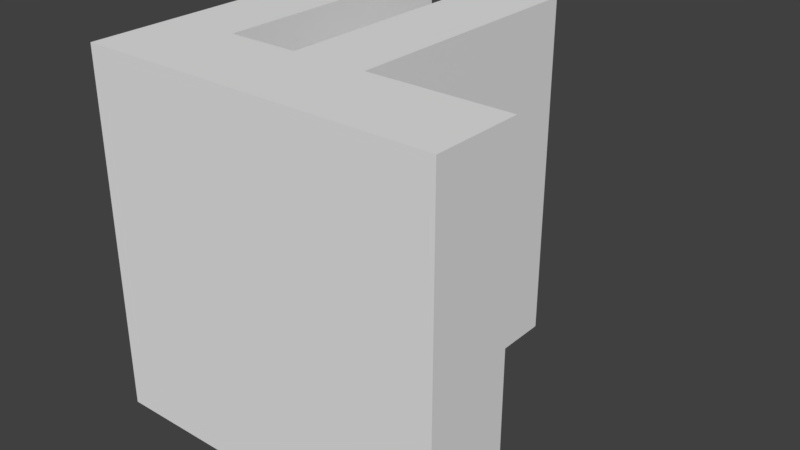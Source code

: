 # Source: F.blend  (saved by Blender 2.78.0; exported with 4.5.12 LTS)
import bpy
from mathutils import Matrix  # noqa: F401  (used for matrix-valued properties, if any)

bpy.ops.wm.read_factory_settings(use_empty=True)
scene = bpy.context.scene
scene.name = 'Scene'

# ---- collections
col_collection_1 = bpy.data.collections.new('Collection 1'); scene.collection.children.link(col_collection_1)

# ---- materials (node trees are filled in below, after node groups)
mat_material = bpy.data.materials.new('Material')
mat_material.alpha_threshold = 0.0
mat_material.use_transparent_shadow = False
mat_material.roughness = 0.5
mat_material.line_color = (0.0, 0.0, 0.0, 1.0)

# ---- material node trees

# ---- world
world_world = bpy.data.worlds.new('World'); scene.world = world_world
world_world.color = (0.05088, 0.05088, 0.05088)
world_world.use_sun_shadow = False
world_world.sun_shadow_jitter_overblur = 0.0
world_world.cycles.sampling_method = 'MANUAL'

# ---- meshes
me_cube = bpy.data.meshes.new('Cube')
me_cube.from_pydata([(1.0, -1.0, -1.0), (-1.0, -1.0, -1.0), (-1.0, 1.0, -1.0), (1.0, -1.0, 1.0), (-1.0, -1.0, 1.0), (-1.0, 1.0, 1.0), (-0.6, -0.498, -1.0), (-0.6, -0.498, 1.0), (-0.2, -0.498, -1.0), (-0.2, -0.498, 1.0), (-0.6, 1.0, -1.0), (-0.6, 1.0, 1.0), (-0.2, 1.0, -1.0), (-0.2, 1.0, 1.0), (0.22, -0.498, -1.0), (0.22, -0.498, 1.0), (1.0, -0.498, -1.0), (1.0, -0.498, 1.0), (0.22, 1.0, -1.0), (0.22, 1.0, 1.0)], [], [(0, 3, 4, 1), (1, 4, 5, 2), (8, 9, 13, 12), (11, 10, 2, 5), (7, 6, 10, 11), (6, 7, 9, 8), (19, 18, 12, 13), (15, 14, 18, 19), (17, 15, 19, 13, 9, 7, 11, 5, 4, 3), (16, 17, 3, 0), (18, 14, 16, 0, 1, 2, 10, 6, 8, 12), (14, 15, 17, 16)])
me_cube.materials.append(mat_material)
me_cube.use_remesh_preserve_volume = False
me_cube.use_remesh_preserve_attributes = False
me_cube.use_mirror_vertex_groups = False
me_cube.update()

# ---- objects
ob_f = bpy.data.objects.new('F', me_cube)

# ---- transforms, parenting, visibility, modifiers, constraints
ob_f.location = (0.0, 0.0, 0.0)
ob_f.scale = (0.5, 0.5, 0.5)
ob_f.lock_rotations_4d = False
ob_f.empty_display_type = 'ARROWS'
ob_f.lineart.crease_threshold = 0.0

# ---- collection membership
col_collection_1.objects.link(ob_f)

# ---- scene / render settings (as saved in the file)
scene.frame_start = 1; scene.frame_end = 250; scene.frame_set(1)
scene.render.engine = 'BLENDER_EEVEE_NEXT'
scene.render.resolution_percentage = 50
scene.render.dither_intensity = 0.0
scene.cycles.use_denoising = False
scene.cycles.samples = 128
scene.cycles.sampling_pattern = 'TABULATED_SOBOL'
scene.cycles.light_sampling_threshold = 0.0
scene.cycles.use_adaptive_sampling = False
scene.cycles.use_light_tree = False
scene.cycles.blur_glossy = 0.0
scene.cycles.sample_clamp_indirect = 0.0
scene.view_settings.view_transform = 'Standard'
bpy.context.view_layer.update()

# ---- added for rendering (the .blend has no active camera and no usable light): camera, sun
cam_auto = bpy.data.cameras.new('AutoCamera')
cam_auto.lens = 50.0
cam_auto.sensor_width = 36.0
cam_auto.clip_end = 1000.0
ob_auto_camera = bpy.data.objects.new('AutoCamera', cam_auto)
scene.collection.objects.link(ob_auto_camera)
ob_auto_camera.location = (1.60254, -1.92304, 1.28203)
ob_auto_camera.rotation_euler = (1.09748, -7.21219e-08, 0.694738)
scene.camera = ob_auto_camera
light_auto_sun = bpy.data.lights.new('AutoSun', 'SUN')
light_auto_sun.energy = 3.0
light_auto_sun.angle = 0.0523599
ob_auto_sun = bpy.data.objects.new('AutoSun', light_auto_sun)
scene.collection.objects.link(ob_auto_sun)
ob_auto_sun.rotation_euler = (0.872665, 0.174533, 0.523599)
bpy.context.view_layer.update()
